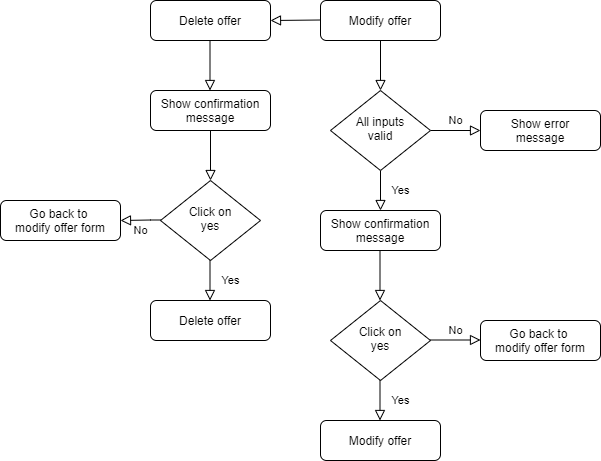

The diagram above was exported from draw.io. Its source (the exported page's mxGraphModel, read from the mxfile embedded in the PNG):
<mxGraphModel dx="1499" dy="853" grid="1" gridSize="10" guides="1" tooltips="1" connect="1" arrows="1" fold="1" page="1" pageScale="1" pageWidth="827" pageHeight="1169" math="0" shadow="0">
  <root>
    <mxCell id="WIyWlLk6GJQsqaUBKTNV-0" />
    <mxCell id="WIyWlLk6GJQsqaUBKTNV-1" parent="WIyWlLk6GJQsqaUBKTNV-0" />
    <mxCell id="WIyWlLk6GJQsqaUBKTNV-2" value="" style="rounded=0;html=1;jettySize=auto;orthogonalLoop=1;fontSize=11;endArrow=block;endFill=0;endSize=8;strokeWidth=1;shadow=0;labelBackgroundColor=none;edgeStyle=orthogonalEdgeStyle;" parent="WIyWlLk6GJQsqaUBKTNV-1" source="WIyWlLk6GJQsqaUBKTNV-3" target="WIyWlLk6GJQsqaUBKTNV-6" edge="1">
      <mxGeometry relative="1" as="geometry" />
    </mxCell>
    <mxCell id="WIyWlLk6GJQsqaUBKTNV-3" value="Modify offer" style="rounded=1;whiteSpace=wrap;html=1;fontSize=12;glass=0;strokeWidth=1;shadow=0;" parent="WIyWlLk6GJQsqaUBKTNV-1" vertex="1">
      <mxGeometry x="160" y="80" width="120" height="40" as="geometry" />
    </mxCell>
    <mxCell id="WIyWlLk6GJQsqaUBKTNV-4" value="Yes" style="rounded=0;html=1;jettySize=auto;orthogonalLoop=1;fontSize=11;endArrow=block;endFill=0;endSize=8;strokeWidth=1;shadow=0;labelBackgroundColor=none;edgeStyle=orthogonalEdgeStyle;" parent="WIyWlLk6GJQsqaUBKTNV-1" source="WIyWlLk6GJQsqaUBKTNV-6" edge="1">
      <mxGeometry y="20" relative="1" as="geometry">
        <mxPoint as="offset" />
        <mxPoint x="220" y="290" as="targetPoint" />
      </mxGeometry>
    </mxCell>
    <mxCell id="WIyWlLk6GJQsqaUBKTNV-5" value="No" style="edgeStyle=orthogonalEdgeStyle;rounded=0;html=1;jettySize=auto;orthogonalLoop=1;fontSize=11;endArrow=block;endFill=0;endSize=8;strokeWidth=1;shadow=0;labelBackgroundColor=none;" parent="WIyWlLk6GJQsqaUBKTNV-1" source="WIyWlLk6GJQsqaUBKTNV-6" target="WIyWlLk6GJQsqaUBKTNV-7" edge="1">
      <mxGeometry y="10" relative="1" as="geometry">
        <mxPoint as="offset" />
      </mxGeometry>
    </mxCell>
    <mxCell id="WIyWlLk6GJQsqaUBKTNV-6" value="All inputs&lt;br&gt;valid" style="rhombus;whiteSpace=wrap;html=1;shadow=0;fontFamily=Helvetica;fontSize=12;align=center;strokeWidth=1;spacing=6;spacingTop=-4;" parent="WIyWlLk6GJQsqaUBKTNV-1" vertex="1">
      <mxGeometry x="170" y="170" width="100" height="80" as="geometry" />
    </mxCell>
    <mxCell id="WIyWlLk6GJQsqaUBKTNV-7" value="Show error&lt;br&gt;message" style="rounded=1;whiteSpace=wrap;html=1;fontSize=12;glass=0;strokeWidth=1;shadow=0;" parent="WIyWlLk6GJQsqaUBKTNV-1" vertex="1">
      <mxGeometry x="320" y="190" width="120" height="40" as="geometry" />
    </mxCell>
    <mxCell id="WIyWlLk6GJQsqaUBKTNV-11" value="Go back to&amp;nbsp;&lt;br&gt;modify offer form" style="rounded=1;whiteSpace=wrap;html=1;fontSize=12;glass=0;strokeWidth=1;shadow=0;" parent="WIyWlLk6GJQsqaUBKTNV-1" vertex="1">
      <mxGeometry x="320" y="400" width="120" height="40" as="geometry" />
    </mxCell>
    <mxCell id="y966taifBJIkUQ5McRMR-0" value="Click on&lt;br&gt;yes" style="rhombus;whiteSpace=wrap;html=1;shadow=0;fontFamily=Helvetica;fontSize=12;align=center;strokeWidth=1;spacing=6;spacingTop=-4;" vertex="1" parent="WIyWlLk6GJQsqaUBKTNV-1">
      <mxGeometry x="170" y="380" width="100" height="80" as="geometry" />
    </mxCell>
    <mxCell id="y966taifBJIkUQ5McRMR-1" value="Show confirmation&lt;br&gt;message" style="rounded=1;whiteSpace=wrap;html=1;fontSize=12;glass=0;strokeWidth=1;shadow=0;" vertex="1" parent="WIyWlLk6GJQsqaUBKTNV-1">
      <mxGeometry x="160" y="290" width="120" height="40" as="geometry" />
    </mxCell>
    <mxCell id="y966taifBJIkUQ5McRMR-2" value="Yes" style="rounded=0;html=1;jettySize=auto;orthogonalLoop=1;fontSize=11;endArrow=block;endFill=0;endSize=8;strokeWidth=1;shadow=0;labelBackgroundColor=none;edgeStyle=orthogonalEdgeStyle;" edge="1" parent="WIyWlLk6GJQsqaUBKTNV-1">
      <mxGeometry y="20" relative="1" as="geometry">
        <mxPoint as="offset" />
        <mxPoint x="219.5" y="460" as="sourcePoint" />
        <mxPoint x="219.5" y="500" as="targetPoint" />
      </mxGeometry>
    </mxCell>
    <mxCell id="y966taifBJIkUQ5McRMR-3" value="No" style="edgeStyle=orthogonalEdgeStyle;rounded=0;html=1;jettySize=auto;orthogonalLoop=1;fontSize=11;endArrow=block;endFill=0;endSize=8;strokeWidth=1;shadow=0;labelBackgroundColor=none;" edge="1" parent="WIyWlLk6GJQsqaUBKTNV-1">
      <mxGeometry y="10" relative="1" as="geometry">
        <mxPoint as="offset" />
        <mxPoint x="270" y="419.5" as="sourcePoint" />
        <mxPoint x="320" y="419.5" as="targetPoint" />
      </mxGeometry>
    </mxCell>
    <mxCell id="y966taifBJIkUQ5McRMR-4" value="" style="rounded=0;html=1;jettySize=auto;orthogonalLoop=1;fontSize=11;endArrow=block;endFill=0;endSize=8;strokeWidth=1;shadow=0;labelBackgroundColor=none;edgeStyle=orthogonalEdgeStyle;" edge="1" parent="WIyWlLk6GJQsqaUBKTNV-1">
      <mxGeometry relative="1" as="geometry">
        <mxPoint x="219.5" y="330" as="sourcePoint" />
        <mxPoint x="219.5" y="380" as="targetPoint" />
      </mxGeometry>
    </mxCell>
    <mxCell id="y966taifBJIkUQ5McRMR-5" value="Modify offer" style="rounded=1;whiteSpace=wrap;html=1;fontSize=12;glass=0;strokeWidth=1;shadow=0;" vertex="1" parent="WIyWlLk6GJQsqaUBKTNV-1">
      <mxGeometry x="160" y="500" width="120" height="40" as="geometry" />
    </mxCell>
    <mxCell id="y966taifBJIkUQ5McRMR-6" value="" style="rounded=0;html=1;jettySize=auto;orthogonalLoop=1;fontSize=11;endArrow=block;endFill=0;endSize=8;strokeWidth=1;shadow=0;labelBackgroundColor=none;edgeStyle=orthogonalEdgeStyle;" edge="1" parent="WIyWlLk6GJQsqaUBKTNV-1">
      <mxGeometry relative="1" as="geometry">
        <mxPoint x="160" y="99.5" as="sourcePoint" />
        <mxPoint x="110" y="100" as="targetPoint" />
        <Array as="points">
          <mxPoint x="160" y="99.5" />
        </Array>
      </mxGeometry>
    </mxCell>
    <mxCell id="y966taifBJIkUQ5McRMR-7" value="Delete offer" style="rounded=1;whiteSpace=wrap;html=1;fontSize=12;glass=0;strokeWidth=1;shadow=0;" vertex="1" parent="WIyWlLk6GJQsqaUBKTNV-1">
      <mxGeometry x="-10" y="80" width="120" height="40" as="geometry" />
    </mxCell>
    <mxCell id="y966taifBJIkUQ5McRMR-9" value="" style="rounded=0;html=1;jettySize=auto;orthogonalLoop=1;fontSize=11;endArrow=block;endFill=0;endSize=8;strokeWidth=1;shadow=0;labelBackgroundColor=none;edgeStyle=orthogonalEdgeStyle;" edge="1" parent="WIyWlLk6GJQsqaUBKTNV-1">
      <mxGeometry relative="1" as="geometry">
        <mxPoint x="49.5" y="120" as="sourcePoint" />
        <mxPoint x="49.5" y="170" as="targetPoint" />
      </mxGeometry>
    </mxCell>
    <mxCell id="y966taifBJIkUQ5McRMR-10" value="Show confirmation&lt;br&gt;message" style="rounded=1;whiteSpace=wrap;html=1;fontSize=12;glass=0;strokeWidth=1;shadow=0;" vertex="1" parent="WIyWlLk6GJQsqaUBKTNV-1">
      <mxGeometry x="-10" y="170" width="120" height="40" as="geometry" />
    </mxCell>
    <mxCell id="y966taifBJIkUQ5McRMR-11" value="" style="rounded=0;html=1;jettySize=auto;orthogonalLoop=1;fontSize=11;endArrow=block;endFill=0;endSize=8;strokeWidth=1;shadow=0;labelBackgroundColor=none;edgeStyle=orthogonalEdgeStyle;" edge="1" parent="WIyWlLk6GJQsqaUBKTNV-1">
      <mxGeometry relative="1" as="geometry">
        <mxPoint x="50" y="210" as="sourcePoint" />
        <mxPoint x="50" y="260" as="targetPoint" />
      </mxGeometry>
    </mxCell>
    <mxCell id="y966taifBJIkUQ5McRMR-13" value="Click on&lt;br&gt;yes" style="rhombus;whiteSpace=wrap;html=1;shadow=0;fontFamily=Helvetica;fontSize=12;align=center;strokeWidth=1;spacing=6;spacingTop=-4;" vertex="1" parent="WIyWlLk6GJQsqaUBKTNV-1">
      <mxGeometry y="260" width="100" height="80" as="geometry" />
    </mxCell>
    <mxCell id="y966taifBJIkUQ5McRMR-14" value="No" style="edgeStyle=orthogonalEdgeStyle;rounded=0;html=1;jettySize=auto;orthogonalLoop=1;fontSize=11;endArrow=block;endFill=0;endSize=8;strokeWidth=1;shadow=0;labelBackgroundColor=none;" edge="1" parent="WIyWlLk6GJQsqaUBKTNV-1">
      <mxGeometry y="10" relative="1" as="geometry">
        <mxPoint as="offset" />
        <mxPoint y="299.5" as="sourcePoint" />
        <mxPoint x="-40" y="300" as="targetPoint" />
        <Array as="points">
          <mxPoint x="-10" y="300" />
          <mxPoint x="-10" y="300" />
        </Array>
      </mxGeometry>
    </mxCell>
    <mxCell id="y966taifBJIkUQ5McRMR-15" value="Go back to&amp;nbsp;&lt;br&gt;modify offer form" style="rounded=1;whiteSpace=wrap;html=1;fontSize=12;glass=0;strokeWidth=1;shadow=0;" vertex="1" parent="WIyWlLk6GJQsqaUBKTNV-1">
      <mxGeometry x="-160" y="280" width="120" height="40" as="geometry" />
    </mxCell>
    <mxCell id="y966taifBJIkUQ5McRMR-16" value="Yes" style="rounded=0;html=1;jettySize=auto;orthogonalLoop=1;fontSize=11;endArrow=block;endFill=0;endSize=8;strokeWidth=1;shadow=0;labelBackgroundColor=none;edgeStyle=orthogonalEdgeStyle;" edge="1" parent="WIyWlLk6GJQsqaUBKTNV-1">
      <mxGeometry y="20" relative="1" as="geometry">
        <mxPoint as="offset" />
        <mxPoint x="49.5" y="340" as="sourcePoint" />
        <mxPoint x="49.5" y="380" as="targetPoint" />
      </mxGeometry>
    </mxCell>
    <mxCell id="y966taifBJIkUQ5McRMR-17" value="Delete offer" style="rounded=1;whiteSpace=wrap;html=1;fontSize=12;glass=0;strokeWidth=1;shadow=0;" vertex="1" parent="WIyWlLk6GJQsqaUBKTNV-1">
      <mxGeometry x="-10" y="380" width="120" height="40" as="geometry" />
    </mxCell>
  </root>
</mxGraphModel>